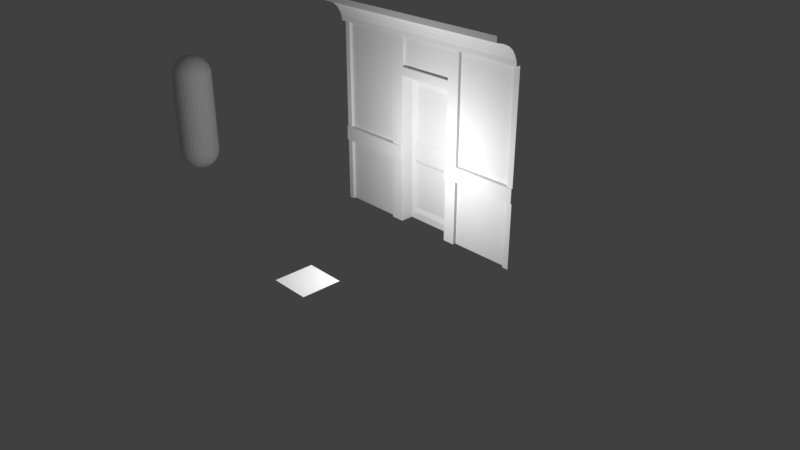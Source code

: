 # Source: door.blend  (saved by Blender 2.79.0; exported with 4.5.12 LTS)
import bpy
from mathutils import Matrix  # noqa: F401  (used for matrix-valued properties, if any)

bpy.ops.wm.read_factory_settings(use_empty=True)
scene = bpy.context.scene
scene.name = 'Scene'

# ---- collections
col_collection_1 = bpy.data.collections.new('Collection 1'); scene.collection.children.link(col_collection_1)

# ---- world
world_world = bpy.data.worlds.new('World'); scene.world = world_world
world_world.color = (0.05088, 0.05088, 0.05088)
world_world.use_sun_shadow = False
world_world.sun_shadow_jitter_overblur = 0.0
world_world.cycles.sampling_method = 'MANUAL'

# ---- cameras
cam_camera = bpy.data.cameras.new('Camera')
cam_camera.clip_end = 100.0
cam_camera.lens = 35.0
cam_camera.sensor_width = 32.0
cam_camera.sensor_height = 18.0
cam_camera.ortho_scale = 7.314
cam_camera.dof.focus_distance = 0.0
cam_camera.dof.aperture_fstop = 128.0

# ---- lights
light_lamp_001 = bpy.data.lights.new('Lamp.001', 'POINT')
light_lamp_001.transmission_factor = 0.0
light_lamp_001.cutoff_distance = 30.0
light_lamp_001.energy = 100.0
light_lamp_001.shadow_buffer_clip_start = 1.001
light_lamp_001.shadow_soft_size = 0.1
light_lamp_001.shadow_maximum_resolution = 0.006
light_lamp_001.use_absolute_resolution = True

# ---- meshes
me_plane = bpy.data.meshes.new('Plane')
me_plane.from_pydata([(-1.0, -1.0, 0.0), (1.0, -1.0, 0.0), (-1.0, 1.0, 0.0), (1.0, 1.0, 0.0)], [], [(0, 1, 3, 2)])
me_plane.use_remesh_preserve_volume = False
me_plane.use_remesh_preserve_attributes = False
me_plane.use_mirror_vertex_groups = False
me_plane.update()
me_plane_006 = bpy.data.meshes.new('Plane.006')
me_plane_006.from_pydata([(0.1, -0.002862, 2.6), (0.5, -0.002862, 2.6), (0.5, -0.002862, 2.183), (0.1, -0.002862, 2.183)], [], [(3, 2, 1, 0)])
_uv = me_plane_006.uv_layers.new(name='UVMap')
_uv.uv.foreach_set('vector', [9.794e-05, 0.7008, 0.5223, 0.7008, 0.5223, 0.9999, 9.794e-05, 0.9999])
me_plane_006.use_remesh_preserve_volume = False
me_plane_006.use_remesh_preserve_attributes = False
me_plane_006.use_mirror_vertex_groups = False
me_plane_006.update()
me_plane_004 = bpy.data.meshes.new('Plane.004')
me_plane_004.from_pydata([(0.0, -0.05, 0.0), (0.0, -0.05, 0.9296), (-0.005925, 0.05, 2.065), (0.0, 0.05, 0.9296), (0.0, 0.05, 0.0), (0.0, 0.05, 1.068), (0.4, -0.05, 0.0), (0.4, -0.05, 0.9296), (0.4, 0.05, 0.9296), (0.4, 0.05, 0.0), (0.4, 0.05, 1.068), (0.4, 0.05, 2.065), (0.4, -0.05, 2.065), (0.4, -0.05, 1.068), (0.0, -0.05, 1.068), (-0.005925, -0.05, 2.065), (0.03859, 0.05, 1.115), (0.03383, 0.05, 1.97), (0.4, 0.05, 1.97), (0.4, 0.05, 1.115), (0.03755, -0.05, 1.961), (0.4, -0.05, 1.961), (0.04221, -0.05, 1.121), (0.4, -0.05, 1.121), (0.06601, 0.02713, 1.156), (0.06197, 0.02713, 1.91), (0.4, 0.02713, 1.91), (0.4, 0.02713, 1.156), (0.06512, -0.02713, 1.903), (0.4, -0.02713, 1.903), (0.06906, -0.02713, 1.162), (0.4, -0.02713, 1.162), (0.04285, -0.05, 0.09642), (0.04285, -0.05, 0.8739), (0.04261, 0.05, 0.09587), (0.04261, 0.05, 0.8742), (0.4, -0.05, 0.09642), (0.4, -0.05, 0.8739), (0.4, 0.05, 0.09587), (0.4, 0.05, 0.8742), (0.07961, -0.0274, 0.1692), (0.07961, -0.0274, 0.8234), (0.07942, 0.0274, 0.1688), (0.07942, 0.0274, 0.8237), (0.4, -0.0274, 0.1692), (0.4, -0.0274, 0.8234), (0.4, 0.0274, 0.1688), (0.4, 0.0274, 0.8237)], [], [(1, 3, 4, 0), (15, 2, 5, 14), (15, 12, 11, 2), (5, 3, 1, 14), (1, 7, 13, 14), (9, 4, 34, 38), (4, 3, 35, 34), (3, 5, 10, 8), (14, 13, 23, 22), (16, 17, 25, 24), (12, 15, 20, 21), (5, 2, 17, 16), (10, 5, 16, 19), (2, 11, 18, 17), (15, 14, 22, 20), (19, 16, 24, 27), (24, 25, 26, 27), (29, 28, 30, 31), (22, 23, 31, 30), (21, 20, 28, 29), (17, 18, 26, 25), (20, 22, 30, 28), (32, 36, 44, 40), (35, 39, 47, 43), (0, 6, 36, 32), (3, 8, 39, 35), (1, 0, 32, 33), (7, 1, 33, 37), (40, 44, 45, 41), (42, 43, 47, 46), (33, 32, 40, 41), (38, 34, 42, 46), (37, 33, 41, 45), (34, 35, 43, 42)])
_uv = me_plane_004.uv_layers.new(name='UVMap')
_uv.uv.foreach_set('vector', [0.0, 0.0, 0.0, 0.0, 0.0, 0.0, 0.0, 0.0, 0.0, 0.0, 0.0, 0.0, 0.0, 0.0, 0.0, 0.0, 0.0, 0.0, 0.0, 0.0, 0.0, 0.0, 0.0, 0.0, 0.0, 0.0, 0.0, 0.0, 0.0, 0.0, 0.0, 0.0, 0.0, 0.0, 0.0, 0.0, 0.0, 0.0, 0.0, 0.0, 0.0, 0.0, 0.0, 0.0, 0.0, 0.0, 0.0, 0.0, 0.0, 0.0, 0.0, 0.0, 0.0, 0.0, 0.0, 0.0, 0.0, 0.0, 0.0, 0.0, 0.0, 0.0, 0.0, 0.0, 0.0, 0.0, 0.0, 0.0, 0.0, 0.0, 0.0, 0.0, 0.0, 0.0, 0.0, 0.0, 0.0, 0.0, 0.0, 0.0, 0.0, 0.0, 0.0, 0.0, 0.0, 0.0, 0.0, 0.0, 0.0, 0.0, 0.0, 0.0, 0.0, 0.0, 0.0, 0.0, 0.0, 0.0, 0.0, 0.0, 0.0, 0.0, 0.0, 0.0, 0.0, 0.0, 0.0, 0.0, 0.0, 0.0, 0.0, 0.0, 0.0, 0.0, 0.0, 0.0, 0.0, 0.0, 0.0, 0.0, 0.0, 0.0, 0.0, 0.0, 0.0, 0.0, 0.0, 0.0, 0.0, 0.0, 0.0, 0.0, 0.0, 0.0, 0.0, 0.0, 0.0, 0.0, 0.0, 0.0, 0.0, 0.0, 0.0, 0.0, 0.0, 0.0, 0.0, 0.0, 0.0, 0.0, 0.0, 0.0, 0.0, 0.0, 0.0, 0.0, 0.0, 0.0, 0.0, 0.0, 0.0, 0.0, 0.0, 0.0, 0.0, 0.0, 0.0, 0.0, 0.0, 0.0, 0.0, 0.0, 0.0, 0.0, 0.0, 0.0, 0.0, 0.0, 0.0, 0.0, 0.0, 0.0, 0.0, 0.0, 0.0, 0.0, 0.0, 0.0, 0.0, 0.0, 0.0, 0.0, 0.0, 0.0, 0.0, 0.0, 0.0, 0.0, 0.0, 0.0, 0.0, 0.0, 0.0, 0.0, 0.0, 0.0, 0.0, 0.0, 0.0, 0.0, 0.0, 0.0, 0.0, 0.0, 0.0, 0.0, 0.0, 0.0, 0.0, 0.0, 0.0, 0.0, 0.0, 0.0, 0.0, 0.0, 0.0, 0.0, 0.0, 0.0, 0.0, 0.0, 0.0, 0.0, 0.0, 0.0, 0.0, 0.0, 0.0, 0.0, 0.0, 0.0, 0.0, 0.0, 0.0, 0.0, 0.0, 0.0, 0.0, 0.0, 0.0, 0.0, 0.0, 0.0, 0.0, 0.0, 0.0, 0.0, 0.0, 0.0, 0.0, 0.0, 0.0, 0.0, 0.0, 0.0, 0.0, 0.0, 0.0, 0.0, 0.0, 0.0])
me_plane_004.use_remesh_preserve_volume = False
me_plane_004.use_remesh_preserve_attributes = False
me_plane_004.use_mirror_vertex_groups = False
me_plane_004.update()
me_plane_003 = bpy.data.meshes.new('Plane.003')
me_plane_003.from_pydata([(0.09286, -0.1412, 2.746), (0.09286, -0.1857, 2.809), (0.0, -0.4546, 3.007), (0.0, -0.1065, 2.672), (0.0, -0.3505, 2.903), (0.0, -0.4546, 2.93), (0.0, -0.2492, 2.859), (0.839, -0.0968, 2.6), (0.8927, -0.1412, 2.746), (0.8927, -0.2492, 2.859), (0.8927, -0.4546, 2.93), (0.8927, -0.1857, 2.809), (0.8927, -0.3505, 2.903), (0.8927, -0.1065, 2.672), (0.8927, -0.4546, 3.007), (0.0, -0.0968, 2.6), (0.1465, -0.0968, 2.6), (0.09286, -0.2492, 2.859), (0.09286, -0.4546, 2.93), (0.0, -0.1857, 2.809), (0.09286, -0.3505, 2.903), (0.09286, -0.1065, 2.672), (0.09286, -0.4546, 3.007), (0.0, -0.1412, 2.746), (1.0, -0.0968, 2.6), (1.0, -0.1412, 2.746), (1.0, -0.2492, 2.859), (1.0, -0.4546, 2.93), (1.0, -0.1857, 2.809), (1.0, -0.3505, 2.903), (1.0, -0.1065, 2.672), (1.0, -0.4546, 3.007), (0.5, -0.1412, 2.746), (0.5, -0.1857, 2.809), (0.5, -0.0968, 2.6), (0.5, -0.2492, 2.859), (0.5, -0.4546, 2.93), (0.5, -0.3505, 2.903), (0.5, -0.1065, 2.672), (0.5, -0.4546, 3.007)], [], [(36, 10, 14, 39), (34, 7, 13, 38), (35, 9, 12, 37), (32, 8, 11, 33), (37, 12, 10, 36), (33, 11, 9, 35), (38, 13, 8, 32), (0, 1, 19, 23), (21, 0, 23, 3), (17, 20, 4, 6), (1, 17, 6, 19), (16, 21, 3, 15), (18, 22, 2, 5), (20, 18, 5, 4), (9, 11, 28, 26), (8, 13, 30, 25), (14, 10, 27, 31), (13, 7, 24, 30), (12, 9, 26, 29), (11, 8, 25, 28), (10, 12, 29, 27), (21, 38, 32, 0), (1, 33, 35, 17), (20, 37, 36, 18), (0, 32, 33, 1), (17, 35, 37, 20), (16, 34, 38, 21), (18, 36, 39, 22)])
_uv = me_plane_003.uv_layers.new(name='UVMap')
_uv.uv.foreach_set('vector', [0.5128, 0.7682, 0.2193, 0.7682, 0.2193, 0.8249, 0.5128, 0.8249, 0.5128, 0.3735, 0.2572, 0.3735, 0.2193, 0.4272, 0.5128, 0.4272, 0.5128, 0.606, 0.2193, 0.606, 0.2193, 0.6881, 0.5128, 0.6881, 0.5128, 0.4885, 0.2193, 0.4885, 0.2193, 0.5458, 0.5128, 0.5458, 0.5128, 0.6881, 0.2193, 0.6881, 0.2193, 0.7682, 0.5128, 0.7682, 0.5128, 0.5458, 0.2193, 0.5458, 0.2193, 0.606, 0.5128, 0.606, 0.5128, 0.4272, 0.2193, 0.4272, 0.2193, 0.4885, 0.5128, 0.4885, 0.2188, 0.4885, 0.2188, 0.5458, 0.1518, 0.5458, 0.1518, 0.4885, 0.2188, 0.4272, 0.2188, 0.4885, 0.1518, 0.4885, 0.1518, 0.4272, 0.2188, 0.606, 0.2188, 0.6881, 0.1518, 0.6881, 0.1518, 0.606, 0.2188, 0.5458, 0.2188, 0.606, 0.1518, 0.606, 0.1518, 0.5458, 0.2575, 0.3735, 0.2188, 0.4272, 0.1518, 0.4272, 0.1518, 0.3735, 0.2188, 0.7682, 0.2188, 0.8249, 0.1518, 0.8249, 0.1518, 0.7682, 0.2188, 0.6881, 0.2188, 0.7682, 0.1518, 0.7682, 0.1518, 0.6881, 0.2193, 0.606, 0.2193, 0.5458, 0.1516, 0.5458, 0.1516, 0.606, 0.2193, 0.4885, 0.2193, 0.4272, 0.1516, 0.4272, 0.1516, 0.4885, 0.2193, 0.8249, 0.2193, 0.7682, 0.1516, 0.7682, 0.1516, 0.8249, 0.2193, 0.4272, 0.2572, 0.3735, 0.1516, 0.3735, 0.1516, 0.4272, 0.2193, 0.6881, 0.2193, 0.606, 0.1516, 0.606, 0.1516, 0.6881, 0.2193, 0.5458, 0.2193, 0.4885, 0.1516, 0.4885, 0.1516, 0.5458, 0.2193, 0.7682, 0.2193, 0.6881, 0.1516, 0.6881, 0.1516, 0.7682, 0.2188, 0.4272, 0.5128, 0.4272, 0.5128, 0.4885, 0.2188, 0.4885, 0.2188, 0.5458, 0.5128, 0.5458, 0.5128, 0.606, 0.2188, 0.606, 0.2188, 0.6881, 0.5128, 0.6881, 0.5128, 0.7682, 0.2188, 0.7682, 0.2188, 0.4885, 0.5128, 0.4885, 0.5128, 0.5458, 0.2188, 0.5458, 0.2188, 0.606, 0.5128, 0.606, 0.5128, 0.6881, 0.2188, 0.6881, 0.2575, 0.3735, 0.5128, 0.3735, 0.5128, 0.4272, 0.2188, 0.4272, 0.2188, 0.7682, 0.5128, 0.7682, 0.5128, 0.8249, 0.2188, 0.8249])
me_plane_003.use_remesh_preserve_volume = False
me_plane_003.use_remesh_preserve_attributes = False
me_plane_003.use_mirror_vertex_groups = False
me_plane_003.update()
me_plane_015 = bpy.data.meshes.new('Plane.015')
me_plane_015.from_pydata([(-5.96e-08, -0.03867, 0.006589), (-5.96e-08, -0.0568, 0.9066), (-5.96e-08, -0.03616, 2.6), (0.5, -0.0968, 2.6), (-5.96e-08, -0.0568, 1.107), (-5.96e-08, -0.03691, 2.126), (0.09408, -0.03616, 2.071), (0.5, -0.03616, 2.6), (0.5, -0.03616, 2.183), (0.5, -0.03616, 2.071), (0.5, 0.2, 2.071), (0.1, -0.03616, 2.183), (0.1, -0.03616, 2.6), (-5.96e-08, -0.0968, 2.6), (0.1, -0.03867, 0.006589), (0.1, -0.03616, 1.107), (-5.96e-08, -0.03899, 1.107), (-5.96e-08, -0.03867, 0.9059), (0.1, -0.03867, 0.9059), (0.1, 0.2, 0.006589), (0.1, 0.2, 0.9066), (0.1, 0.2, 1.107), (0.1, -0.002862, 2.183), (0.5, -0.002862, 2.183), (0.5, -0.002862, 2.6), (0.1, -0.002862, 2.6), (0.1, -0.0568, 0.9066), (0.1, -0.0568, 1.107), (0.09408, 0.2, 2.071)], [], [(6, 9, 8, 11), (2, 12, 13), (14, 18, 17, 0), (15, 6, 5, 16), (6, 11, 5), (2, 5, 11, 12), (7, 12, 25, 24), (11, 8, 23, 22), (13, 12, 7, 3), (1, 26, 27, 4), (15, 16, 4, 27), (17, 18, 26, 1), (9, 6, 28, 10), (21, 28, 6, 15), (19, 20, 18, 14), (12, 11, 22, 25), (26, 18, 15, 27), (21, 15, 18, 20)])
_uv = me_plane_015.uv_layers.new(name='UVMap')
_uv.uv.foreach_set('vector', [0.791, 0.6461, 0.7909, 0.9195, 0.8338, 0.9195, 0.8338, 0.6501, 0.3575, 0.9326, 0.3169, 0.9326, 0.3575, 0.9733, 0.9795, 0.9056, 0.6434, 0.901, 0.6411, 0.8374, 0.9796, 0.8379, 0.4324, 0.6434, 0.791, 0.6461, 0.8199, 0.5405, 0.4333, 0.5371, 0.791, 0.6461, 0.8338, 0.6501, 0.8199, 0.5405, 0.9958, 0.5361, 0.8199, 0.5405, 0.8338, 0.6501, 0.9932, 0.6502, 0.1356, 0.9326, 0.3169, 0.9326, 0.3169, 0.9144, 0.1356, 0.9144, 0.8338, 0.6501, 0.8338, 0.9195, 0.8466, 0.9195, 0.8466, 0.6501, 0.3575, 0.9733, 0.3169, 0.9326, 0.1356, 0.9326, 0.1356, 0.9659, 0.6697, 0.04037, 0.713, 0.04033, 0.713, 0.1742, 0.6694, 0.1741, 0.7129, 0.1879, 0.669, 0.1869, 0.6694, 0.1741, 0.713, 0.1742, 0.6698, 0.02756, 0.7133, 0.02885, 0.713, 0.04033, 0.6697, 0.04037, 0.7909, 0.9195, 0.791, 0.6461, 0.6141, 0.6134, 0.6141, 0.8868, 0.4309, 0.8025, 0.7915, 0.8052, 0.791, 0.6461, 0.4324, 0.6434, 0.9799, 1.118, 0.6435, 1.114, 0.6434, 0.901, 0.9795, 0.9056, 0.9932, 0.6502, 0.8338, 0.6501, 0.8338, 0.6725, 0.9932, 0.6726, 0.4615, 0.6647, 0.4761, 0.6642, 0.4781, 0.826, 0.4615, 0.826, 0.57, 0.8294, 0.4781, 0.826, 0.4761, 0.6642, 0.5691, 0.6748])
me_plane_015.use_remesh_preserve_volume = False
me_plane_015.use_remesh_preserve_attributes = False
me_plane_015.use_mirror_vertex_groups = False
me_plane_015.update()
me_plane_013 = bpy.data.meshes.new('Plane.013')
me_plane_013.from_pydata([(0.1064, -0.06, 1.1), (0.07383, 0.001128, 1.1), (0.07273, 0.001128, 2.594), (0.0, -0.0422, 1.1), (0.0, -0.04188, 0.0), (0.07289, 0.0, 0.0), (0.07414, -0.04187, 0.8993), (0.07273, -0.03936, 2.594), (0.9157, 0.0, 0.0), (0.922, 0.0, 0.9), (0.8747, -0.06, 0.9), (0.8747, -0.06, 1.1), (0.9204, 0.0006747, 1.1), (0.915, 0.0006747, 2.594), (0.839, -0.1, 2.594), (0.9204, -0.0422, 1.1), (0.915, -0.03936, 2.594), (0.9157, -0.04149, 0.0), (0.922, -0.04149, 0.9), (0.07414, 0.0, 0.9), (0.1013, -0.06, 0.9), (0.0, -0.1, 2.594), (0.0, -0.06, 0.9), (0.0, -0.03936, 2.594), (0.1465, -0.1, 2.594), (0.0, -0.04187, 0.8993), (0.07289, -0.04187, 0.0), (0.07383, -0.03936, 1.1), (0.0, -0.06, 1.1), (1.0, -0.06, 0.9), (1.0, -0.06, 1.1), (1.0, -0.1, 2.594), (1.0, -0.0422, 1.1), (1.0, -0.03936, 2.594), (1.0, -0.04149, 0.0), (1.0, -0.04149, 0.9), (0.5, -0.06, 1.1), (0.5, 0.0009013, 1.1), (0.5, 0.0009013, 2.594), (0.5, 0.0, 0.9), (0.5, -0.06, 0.9), (0.5, -0.1, 2.594)], [], [(5, 19, 6, 26), (11, 15, 12), (18, 10, 9), (40, 10, 11, 36), (13, 12, 15, 16), (9, 8, 17, 18), (39, 9, 10, 40), (36, 11, 12, 37), (16, 14, 13), (38, 13, 14, 41), (19, 20, 6), (1, 2, 7, 27), (27, 0, 1), (7, 2, 24), (20, 0, 28, 22), (7, 24, 21, 23), (27, 7, 23, 3), (26, 6, 25, 4), (0, 27, 3, 28), (6, 20, 22, 25), (15, 11, 30, 32), (18, 17, 34, 35), (11, 10, 29, 30), (10, 18, 35, 29), (16, 15, 32, 33), (14, 16, 33, 31), (2, 38, 41, 24), (0, 36, 37, 1), (19, 39, 40, 20), (20, 40, 36, 0)])
_uv = me_plane_013.uv_layers.new(name='UVMap')
_uv.uv.foreach_set('vector', [0.6411, 0.7009, 0.9799, 0.6999, 0.9796, 0.7497, 0.6411, 0.7507, 0.5855, 0.1743, 0.6168, 0.188, 0.6169, 0.2152, 0.6172, 0.02804, 0.5856, 0.04042, 0.6172, 0.0002734, 0.3348, 0.04038, 0.5856, 0.04042, 0.5855, 0.1743, 0.3348, 0.1742, 0.9958, 0.6849, 0.4333, 0.6828, 0.4334, 0.6318, 0.9958, 0.6373, 0.9796, 0.98, 0.6411, 0.987, 0.6411, 0.9376, 0.9795, 0.9306, 0.3348, 0.0002221, 0.6172, 0.0002734, 0.5856, 0.04042, 0.3348, 0.04038, 0.3348, 0.1742, 0.5855, 0.1743, 0.6169, 0.2152, 0.3348, 0.215, 0.3006, 0.9326, 0.2497, 0.9732, 0.3006, 0.9058, 0.02287, 0.9056, 0.3006, 0.9058, 0.2497, 0.9732, 0.02285, 0.9731, 0.617, 0.00016, 0.5855, 0.04032, 0.617, 0.02819, 0.4333, 0.3998, 0.9958, 0.4006, 0.9958, 0.4488, 0.4333, 0.4479, 0.6168, 0.188, 0.5856, 0.1742, 0.6167, 0.2151, 0.3007, 0.9329, 0.3007, 0.9061, 0.2497, 0.9732, 0.5855, 0.04032, 0.5856, 0.1742, 0.6695, 0.1742, 0.6695, 0.04033, 0.3007, 0.9329, 0.2497, 0.9732, 0.3575, 0.9733, 0.3575, 0.9327, 0.4333, 0.4479, 0.9958, 0.4488, 0.9958, 0.5362, 0.4333, 0.5359, 0.6411, 0.7507, 0.9796, 0.7497, 0.9796, 0.8379, 0.6411, 0.8374, 0.5856, 0.1742, 0.6168, 0.188, 0.6695, 0.1861, 0.6695, 0.1742, 0.617, 0.02819, 0.5855, 0.04032, 0.6695, 0.04033, 0.6695, 0.02819, 0.6168, 0.188, 0.5855, 0.1743, 0.6694, 0.1743, 0.6694, 0.1862, 0.9795, 0.9306, 0.6411, 0.9376, 0.6411, 0.8373, 0.9796, 0.8378, 0.5855, 0.1743, 0.5856, 0.04042, 0.6694, 0.04044, 0.6694, 0.1743, 0.5856, 0.04042, 0.6172, 0.02804, 0.6694, 0.02805, 0.6694, 0.04044, 0.9958, 0.6373, 0.4334, 0.6318, 0.4333, 0.5371, 0.9958, 0.5361, 0.2497, 0.9732, 0.3006, 0.9326, 0.3575, 0.9326, 0.3575, 0.9733, 0.3007, 0.9061, 0.02287, 0.9056, 0.02285, 0.9731, 0.2497, 0.9732, 0.5856, 0.1742, 0.3348, 0.1742, 0.3348, 0.215, 0.6167, 0.2151, 0.617, 0.00016, 0.3348, 0.0002221, 0.3348, 0.04038, 0.5855, 0.04032, 0.5855, 0.04032, 0.3348, 0.04038, 0.3348, 0.1742, 0.5856, 0.1742])
me_plane_013.use_remesh_preserve_volume = False
me_plane_013.use_remesh_preserve_attributes = False
me_plane_013.use_mirror_vertex_groups = False
me_plane_013.update()
me_plane_012 = bpy.data.meshes.new('Plane.012')
me_plane_012.from_pydata([(0.07383, 0.001128, 1.1), (0.07273, 0.001128, 2.594), (0.9204, 0.0006747, 1.1), (0.915, 0.0006747, 2.594), (0.5, 0.0009013, 1.1), (0.5, 0.0009013, 2.594)], [], [(4, 2, 3, 5), (0, 4, 5, 1)])
_uv = me_plane_012.uv_layers.new(name='UVMap')
_uv.uv.foreach_set('vector', [0.5219, -0.001245, 6.671e-05, 0.0005083, 0.0001177, 0.9998, 0.5214, 0.9996, 9.94e-05, 0.0005135, 0.5219, -0.001245, 0.5214, 0.9996, 0.0001004, 0.9999])
me_plane_012.use_remesh_preserve_volume = False
me_plane_012.use_remesh_preserve_attributes = False
me_plane_012.use_mirror_vertex_groups = False
me_plane_012.update()
me_plane_011 = bpy.data.meshes.new('Plane.011')
me_plane_011.from_pydata([(0.07289, 0.0, 0.0), (0.9157, 0.0, 0.0), (0.922, 0.0, 0.9), (0.07414, 0.0, 0.9), (0.5, 0.0, 0.0), (0.5, 0.0, 0.9)], [], [(4, 1, 2, 5), (0, 4, 5, 3)])
_uv = me_plane_011.uv_layers.new(name='UVMap')
_uv.uv.foreach_set('vector', [0.474, 0.1314, 0.9642, 0.1335, 0.9642, 0.7889, 0.4666, 0.7867, 0.9637, 0.1336, 0.474, 0.1314, 0.4666, 0.7867, 0.9642, 0.7888])
me_plane_011.use_remesh_preserve_volume = False
me_plane_011.use_remesh_preserve_attributes = False
me_plane_011.use_mirror_vertex_groups = False
me_plane_011.update()
me_plane_008 = bpy.data.meshes.new('Plane.008')
me_plane_008.from_pydata([(0.09286, -0.1444, 2.74), (0.09286, -0.1889, 2.803), (0.0, -0.4578, 3.0), (0.0, -0.1097, 2.665), (0.0, -0.3537, 2.896), (0.0, -0.4578, 2.924), (0.0, -0.2524, 2.853), (0.839, -0.1, 2.594), (0.8927, -0.1444, 2.74), (0.8927, -0.2524, 2.853), (0.8927, -0.4578, 2.924), (0.8927, -0.1889, 2.803), (0.8927, -0.3537, 2.896), (0.8927, -0.1097, 2.665), (0.8927, -0.4578, 3.0), (0.0, -0.1, 2.594), (0.1465, -0.1, 2.594), (0.09286, -0.2524, 2.853), (0.09286, -0.4578, 2.924), (0.0, -0.1889, 2.803), (0.09286, -0.3537, 2.896), (0.09286, -0.1097, 2.665), (0.09286, -0.4578, 3.0), (0.0, -0.1444, 2.74), (1.0, -0.1, 2.594), (1.0, -0.1444, 2.74), (1.0, -0.2524, 2.853), (1.0, -0.4578, 2.924), (1.0, -0.1889, 2.803), (1.0, -0.3537, 2.896), (1.0, -0.1097, 2.665), (1.0, -0.4578, 3.0), (0.5, -0.1444, 2.74), (0.5, -0.1889, 2.803), (0.5, -0.1, 2.594), (0.5, -0.2524, 2.853), (0.5, -0.4578, 2.924), (0.5, -0.3537, 2.896), (0.5, -0.1097, 2.665), (0.5, -0.4578, 3.0)], [], [(36, 10, 14, 39), (34, 7, 13, 38), (35, 9, 12, 37), (32, 8, 11, 33), (37, 12, 10, 36), (33, 11, 9, 35), (38, 13, 8, 32), (0, 1, 19, 23), (21, 0, 23, 3), (17, 20, 4, 6), (1, 17, 6, 19), (16, 21, 3, 15), (18, 22, 2, 5), (20, 18, 5, 4), (9, 11, 28, 26), (8, 13, 30, 25), (14, 10, 27, 31), (13, 7, 24, 30), (12, 9, 26, 29), (11, 8, 25, 28), (10, 12, 29, 27), (21, 38, 32, 0), (1, 33, 35, 17), (20, 37, 36, 18), (0, 32, 33, 1), (17, 35, 37, 20), (16, 34, 38, 21), (18, 36, 39, 22)])
_uv = me_plane_008.uv_layers.new(name='UVMap')
_uv.uv.foreach_set('vector', [0.5128, 0.7682, 0.2193, 0.7682, 0.2193, 0.8249, 0.5128, 0.8249, 0.5128, 0.3735, 0.2572, 0.3735, 0.2193, 0.4272, 0.5128, 0.4272, 0.5128, 0.606, 0.2193, 0.606, 0.2193, 0.6881, 0.5128, 0.6881, 0.5128, 0.4885, 0.2193, 0.4885, 0.2193, 0.5458, 0.5128, 0.5458, 0.5128, 0.6881, 0.2193, 0.6881, 0.2193, 0.7682, 0.5128, 0.7682, 0.5128, 0.5458, 0.2193, 0.5458, 0.2193, 0.606, 0.5128, 0.606, 0.5128, 0.4272, 0.2193, 0.4272, 0.2193, 0.4885, 0.5128, 0.4885, 0.2188, 0.4885, 0.2188, 0.5458, 0.1518, 0.5458, 0.1518, 0.4885, 0.2188, 0.4272, 0.2188, 0.4885, 0.1518, 0.4885, 0.1518, 0.4272, 0.2188, 0.606, 0.2188, 0.6881, 0.1518, 0.6881, 0.1518, 0.606, 0.2188, 0.5458, 0.2188, 0.606, 0.1518, 0.606, 0.1518, 0.5458, 0.2575, 0.3735, 0.2188, 0.4272, 0.1518, 0.4272, 0.1518, 0.3735, 0.2188, 0.7682, 0.2188, 0.8249, 0.1518, 0.8249, 0.1518, 0.7682, 0.2188, 0.6881, 0.2188, 0.7682, 0.1518, 0.7682, 0.1518, 0.6881, 0.2193, 0.606, 0.2193, 0.5458, 0.1516, 0.5458, 0.1516, 0.606, 0.2193, 0.4885, 0.2193, 0.4272, 0.1516, 0.4272, 0.1516, 0.4885, 0.2193, 0.8249, 0.2193, 0.7682, 0.1516, 0.7682, 0.1516, 0.8249, 0.2193, 0.4272, 0.2572, 0.3735, 0.1516, 0.3735, 0.1516, 0.4272, 0.2193, 0.6881, 0.2193, 0.606, 0.1516, 0.606, 0.1516, 0.6881, 0.2193, 0.5458, 0.2193, 0.4885, 0.1516, 0.4885, 0.1516, 0.5458, 0.2193, 0.7682, 0.2193, 0.6881, 0.1516, 0.6881, 0.1516, 0.7682, 0.2188, 0.4272, 0.5128, 0.4272, 0.5128, 0.4885, 0.2188, 0.4885, 0.2188, 0.5458, 0.5128, 0.5458, 0.5128, 0.606, 0.2188, 0.606, 0.2188, 0.6881, 0.5128, 0.6881, 0.5128, 0.7682, 0.2188, 0.7682, 0.2188, 0.4885, 0.5128, 0.4885, 0.5128, 0.5458, 0.2188, 0.5458, 0.2188, 0.606, 0.5128, 0.606, 0.5128, 0.6881, 0.2188, 0.6881, 0.2575, 0.3735, 0.5128, 0.3735, 0.5128, 0.4272, 0.2188, 0.4272, 0.2188, 0.7682, 0.5128, 0.7682, 0.5128, 0.8249, 0.2188, 0.8249])
me_plane_008.use_remesh_preserve_volume = False
me_plane_008.use_remesh_preserve_attributes = False
me_plane_008.use_mirror_vertex_groups = False
me_plane_008.update()
me_plane_002 = bpy.data.meshes.new('Plane.002')
me_plane_002.from_pydata([(0.09286, -0.1444, 2.74), (0.09286, -0.1889, 2.803), (0.0, -0.4578, 3.0), (0.0, -0.1097, 2.665), (0.0, -0.3537, 2.896), (0.0, -0.4578, 2.924), (0.0, -0.2524, 2.853), (0.839, -0.1, 2.594), (0.8927, -0.1444, 2.74), (0.8927, -0.2524, 2.853), (0.8927, -0.4578, 2.924), (0.8927, -0.1889, 2.803), (0.8927, -0.3537, 2.896), (0.8927, -0.1097, 2.665), (0.8927, -0.4578, 3.0), (0.0, -0.1, 2.594), (0.1465, -0.1, 2.594), (0.09286, -0.2524, 2.853), (0.09286, -0.4578, 2.924), (0.0, -0.1889, 2.803), (0.09286, -0.3537, 2.896), (0.09286, -0.1097, 2.665), (0.09286, -0.4578, 3.0), (0.0, -0.1444, 2.74), (1.0, -0.1, 2.594), (1.0, -0.1444, 2.74), (1.0, -0.2524, 2.853), (1.0, -0.4578, 2.924), (1.0, -0.1889, 2.803), (1.0, -0.3537, 2.896), (1.0, -0.1097, 2.665), (1.0, -0.4578, 3.0), (0.5, -0.1444, 2.74), (0.5, -0.1889, 2.803), (0.5, -0.1, 2.594), (0.5, -0.2524, 2.853), (0.5, -0.4578, 2.924), (0.5, -0.3537, 2.896), (0.5, -0.1097, 2.665), (0.5, -0.4578, 3.0)], [], [(36, 10, 14, 39), (34, 7, 13, 38), (35, 9, 12, 37), (32, 8, 11, 33), (37, 12, 10, 36), (33, 11, 9, 35), (38, 13, 8, 32), (0, 1, 19, 23), (21, 0, 23, 3), (17, 20, 4, 6), (1, 17, 6, 19), (16, 21, 3, 15), (18, 22, 2, 5), (20, 18, 5, 4), (9, 11, 28, 26), (8, 13, 30, 25), (14, 10, 27, 31), (13, 7, 24, 30), (12, 9, 26, 29), (11, 8, 25, 28), (10, 12, 29, 27), (21, 38, 32, 0), (1, 33, 35, 17), (20, 37, 36, 18), (0, 32, 33, 1), (17, 35, 37, 20), (16, 34, 38, 21), (18, 36, 39, 22)])
_uv = me_plane_002.uv_layers.new(name='UVMap')
_uv.uv.foreach_set('vector', [0.5128, 0.7682, 0.2193, 0.7682, 0.2193, 0.8249, 0.5128, 0.8249, 0.5128, 0.3735, 0.2572, 0.3735, 0.2193, 0.4272, 0.5128, 0.4272, 0.5128, 0.606, 0.2193, 0.606, 0.2193, 0.6881, 0.5128, 0.6881, 0.5128, 0.4885, 0.2193, 0.4885, 0.2193, 0.5458, 0.5128, 0.5458, 0.5128, 0.6881, 0.2193, 0.6881, 0.2193, 0.7682, 0.5128, 0.7682, 0.5128, 0.5458, 0.2193, 0.5458, 0.2193, 0.606, 0.5128, 0.606, 0.5128, 0.4272, 0.2193, 0.4272, 0.2193, 0.4885, 0.5128, 0.4885, 0.2188, 0.4885, 0.2188, 0.5458, 0.1518, 0.5458, 0.1518, 0.4885, 0.2188, 0.4272, 0.2188, 0.4885, 0.1518, 0.4885, 0.1518, 0.4272, 0.2188, 0.606, 0.2188, 0.6881, 0.1518, 0.6881, 0.1518, 0.606, 0.2188, 0.5458, 0.2188, 0.606, 0.1518, 0.606, 0.1518, 0.5458, 0.2575, 0.3735, 0.2188, 0.4272, 0.1518, 0.4272, 0.1518, 0.3735, 0.2188, 0.7682, 0.2188, 0.8249, 0.1518, 0.8249, 0.1518, 0.7682, 0.2188, 0.6881, 0.2188, 0.7682, 0.1518, 0.7682, 0.1518, 0.6881, 0.2193, 0.606, 0.2193, 0.5458, 0.1516, 0.5458, 0.1516, 0.606, 0.2193, 0.4885, 0.2193, 0.4272, 0.1516, 0.4272, 0.1516, 0.4885, 0.2193, 0.8249, 0.2193, 0.7682, 0.1516, 0.7682, 0.1516, 0.8249, 0.2193, 0.4272, 0.2572, 0.3735, 0.1516, 0.3735, 0.1516, 0.4272, 0.2193, 0.6881, 0.2193, 0.606, 0.1516, 0.606, 0.1516, 0.6881, 0.2193, 0.5458, 0.2193, 0.4885, 0.1516, 0.4885, 0.1516, 0.5458, 0.2193, 0.7682, 0.2193, 0.6881, 0.1516, 0.6881, 0.1516, 0.7682, 0.2188, 0.4272, 0.5128, 0.4272, 0.5128, 0.4885, 0.2188, 0.4885, 0.2188, 0.5458, 0.5128, 0.5458, 0.5128, 0.606, 0.2188, 0.606, 0.2188, 0.6881, 0.5128, 0.6881, 0.5128, 0.7682, 0.2188, 0.7682, 0.2188, 0.4885, 0.5128, 0.4885, 0.5128, 0.5458, 0.2188, 0.5458, 0.2188, 0.606, 0.5128, 0.606, 0.5128, 0.6881, 0.2188, 0.6881, 0.2575, 0.3735, 0.5128, 0.3735, 0.5128, 0.4272, 0.2188, 0.4272, 0.2188, 0.7682, 0.5128, 0.7682, 0.5128, 0.8249, 0.2188, 0.8249])
me_plane_002.use_remesh_preserve_volume = False
me_plane_002.use_remesh_preserve_attributes = False
me_plane_002.use_mirror_vertex_groups = False
me_plane_002.update()
me_plane_001 = bpy.data.meshes.new('Plane.001')
me_plane_001.from_pydata([(0.07289, 0.0, 0.0), (0.9157, 0.0, 0.0), (0.922, 0.0, 0.9), (0.07414, 0.0, 0.9), (0.5, 0.0, 0.0), (0.5, 0.0, 0.9)], [], [(4, 1, 2, 5), (0, 4, 5, 3)])
_uv = me_plane_001.uv_layers.new(name='UVMap')
_uv.uv.foreach_set('vector', [0.474, 0.1314, 0.9642, 0.1335, 0.9642, 0.7889, 0.4666, 0.7867, 0.9637, 0.1336, 0.474, 0.1314, 0.4666, 0.7867, 0.9642, 0.7888])
me_plane_001.use_remesh_preserve_volume = False
me_plane_001.use_remesh_preserve_attributes = False
me_plane_001.use_mirror_vertex_groups = False
me_plane_001.update()
me_plane_000 = bpy.data.meshes.new('Plane.000')
me_plane_000.from_pydata([(0.07383, 0.001128, 1.1), (0.07273, 0.001128, 2.594), (0.9204, 0.0006747, 1.1), (0.915, 0.0006747, 2.594), (0.5, 0.0009013, 1.1), (0.5, 0.0009013, 2.594)], [], [(4, 2, 3, 5), (0, 4, 5, 1)])
_uv = me_plane_000.uv_layers.new(name='UVMap')
_uv.uv.foreach_set('vector', [0.5219, -0.001245, 6.671e-05, 0.0005083, 0.0001177, 0.9998, 0.5214, 0.9996, 9.94e-05, 0.0005135, 0.5219, -0.001245, 0.5214, 0.9996, 0.0001004, 0.9999])
me_plane_000.use_remesh_preserve_volume = False
me_plane_000.use_remesh_preserve_attributes = False
me_plane_000.use_mirror_vertex_groups = False
me_plane_000.update()
me_plane_005 = bpy.data.meshes.new('Plane.005')
me_plane_005.from_pydata([(0.1064, -0.06, 1.1), (0.07383, 0.001128, 1.1), (0.07273, 0.001128, 2.594), (0.0, -0.0422, 1.1), (0.0, -0.04188, 0.0), (0.07289, 0.0, 0.0), (0.07414, -0.04187, 0.8993), (0.07273, -0.03936, 2.594), (0.9157, 0.0, 0.0), (0.922, 0.0, 0.9), (0.8747, -0.06, 0.9), (0.8747, -0.06, 1.1), (0.9204, 0.0006747, 1.1), (0.915, 0.0006747, 2.594), (0.839, -0.1, 2.594), (0.9204, -0.0422, 1.1), (0.915, -0.03936, 2.594), (0.9157, -0.04149, 0.0), (0.922, -0.04149, 0.9), (0.07414, 0.0, 0.9), (0.1013, -0.06, 0.9), (0.0, -0.1, 2.594), (0.0, -0.06, 0.9), (0.0, -0.03936, 2.594), (0.1465, -0.1, 2.594), (0.0, -0.04187, 0.8993), (0.07289, -0.04187, 0.0), (0.07383, -0.03936, 1.1), (0.0, -0.06, 1.1), (1.0, -0.06, 0.9), (1.0, -0.06, 1.1), (1.0, -0.1, 2.594), (1.0, -0.0422, 1.1), (1.0, -0.03936, 2.594), (1.0, -0.04149, 0.0), (1.0, -0.04149, 0.9), (0.5, -0.06, 1.1), (0.5, 0.0009013, 1.1), (0.5, 0.0009013, 2.594), (0.5, 0.0, 0.9), (0.5, -0.06, 0.9), (0.5, -0.1, 2.594)], [], [(5, 19, 6, 26), (11, 15, 12), (18, 10, 9), (40, 10, 11, 36), (13, 12, 15, 16), (9, 8, 17, 18), (39, 9, 10, 40), (36, 11, 12, 37), (16, 14, 13), (38, 13, 14, 41), (19, 20, 6), (1, 2, 7, 27), (27, 0, 1), (7, 2, 24), (20, 0, 28, 22), (7, 24, 21, 23), (27, 7, 23, 3), (26, 6, 25, 4), (0, 27, 3, 28), (6, 20, 22, 25), (15, 11, 30, 32), (18, 17, 34, 35), (11, 10, 29, 30), (10, 18, 35, 29), (16, 15, 32, 33), (14, 16, 33, 31), (2, 38, 41, 24), (0, 36, 37, 1), (19, 39, 40, 20), (20, 40, 36, 0)])
_uv = me_plane_005.uv_layers.new(name='UVMap')
_uv.uv.foreach_set('vector', [0.6411, 0.7009, 0.9799, 0.6999, 0.9796, 0.7497, 0.6411, 0.7507, 0.5855, 0.1743, 0.6168, 0.188, 0.6169, 0.2152, 0.6172, 0.02804, 0.5856, 0.04042, 0.6172, 0.0002734, 0.3348, 0.04038, 0.5856, 0.04042, 0.5855, 0.1743, 0.3348, 0.1742, 0.9958, 0.6849, 0.4333, 0.6828, 0.4334, 0.6318, 0.9958, 0.6373, 0.9796, 0.98, 0.6411, 0.987, 0.6411, 0.9376, 0.9795, 0.9306, 0.3348, 0.0002221, 0.6172, 0.0002734, 0.5856, 0.04042, 0.3348, 0.04038, 0.3348, 0.1742, 0.5855, 0.1743, 0.6169, 0.2152, 0.3348, 0.215, 0.3006, 0.9326, 0.2497, 0.9732, 0.3006, 0.9058, 0.02287, 0.9056, 0.3006, 0.9058, 0.2497, 0.9732, 0.02285, 0.9731, 0.617, 0.00016, 0.5855, 0.04032, 0.617, 0.02819, 0.4333, 0.3998, 0.9958, 0.4006, 0.9958, 0.4488, 0.4333, 0.4479, 0.6168, 0.188, 0.5856, 0.1742, 0.6167, 0.2151, 0.3007, 0.9329, 0.3007, 0.9061, 0.2497, 0.9732, 0.5855, 0.04032, 0.5856, 0.1742, 0.6695, 0.1742, 0.6695, 0.04033, 0.3007, 0.9329, 0.2497, 0.9732, 0.3575, 0.9733, 0.3575, 0.9327, 0.4333, 0.4479, 0.9958, 0.4488, 0.9958, 0.5362, 0.4333, 0.5359, 0.6411, 0.7507, 0.9796, 0.7497, 0.9796, 0.8379, 0.6411, 0.8374, 0.5856, 0.1742, 0.6168, 0.188, 0.6695, 0.1861, 0.6695, 0.1742, 0.617, 0.02819, 0.5855, 0.04032, 0.6695, 0.04033, 0.6695, 0.02819, 0.6168, 0.188, 0.5855, 0.1743, 0.6694, 0.1743, 0.6694, 0.1862, 0.9795, 0.9306, 0.6411, 0.9376, 0.6411, 0.8373, 0.9796, 0.8378, 0.5855, 0.1743, 0.5856, 0.04042, 0.6694, 0.04044, 0.6694, 0.1743, 0.5856, 0.04042, 0.6172, 0.02804, 0.6694, 0.02805, 0.6694, 0.04044, 0.9958, 0.6373, 0.4334, 0.6318, 0.4333, 0.5371, 0.9958, 0.5361, 0.2497, 0.9732, 0.3006, 0.9326, 0.3575, 0.9326, 0.3575, 0.9733, 0.3007, 0.9061, 0.02287, 0.9056, 0.02285, 0.9731, 0.2497, 0.9732, 0.5856, 0.1742, 0.3348, 0.1742, 0.3348, 0.215, 0.6167, 0.2151, 0.617, 0.00016, 0.3348, 0.0002221, 0.3348, 0.04038, 0.5855, 0.04032, 0.5855, 0.04032, 0.3348, 0.04038, 0.3348, 0.1742, 0.5856, 0.1742])
me_plane_005.use_remesh_preserve_volume = False
me_plane_005.use_remesh_preserve_attributes = False
me_plane_005.use_mirror_vertex_groups = False
me_plane_005.update()
me_sphere = bpy.data.meshes.new('Sphere')
me_sphere.from_pydata([(-0.154, 0.2305, 1.615), (-0.1635, 0.2446, 1.559), (-0.1667, 0.2494, 0.3), (-0.2942, 7.929e-08, 0.2415), (-0.3, 7.929e-08, 0.3), (-0.2942, 7.929e-08, 1.559), (-0.2772, 7.766e-09, 1.615), (-0.2494, 7.929e-08, 1.667), (-0.2121, 4.353e-08, 1.712), (-0.1667, 4.353e-08, 1.749), (-0.1148, 4.353e-08, 1.777), (-0.05853, 7.766e-09, 1.794), (-0.0574, -0.01142, 1.794), (-0.1126, -0.0224, 1.777), (-0.1635, -0.03252, 1.749), (-0.2081, -0.04138, 1.712), (-0.1635, 0.2446, 0.2415), (-0.2081, 0.2081, 0.2415), (-0.2446, -0.04866, 1.667), (-0.2718, -0.05407, 1.615), (-0.2886, -0.0574, 1.559), (-0.2942, -0.05853, 0.3), (-0.2886, -0.0574, 0.2415), (-0.2718, -0.05407, 0.1852), (-0.2446, -0.04866, 0.1333), (-0.2081, -0.04138, 0.08787), (-0.1635, -0.03252, 0.05056), (-0.1126, -0.0224, 0.02284), (-0.0574, -0.01142, 0.005764), (-0.05407, -0.0224, 0.005764), (-0.1061, -0.04393, 0.02284), (-0.2121, 0.2121, 0.3), (-0.2081, 0.2081, 1.559), (-0.154, -0.06378, 0.05056), (-0.196, -0.08118, 0.08787), (-0.2305, -0.09546, 0.1333), (-0.2561, -0.1061, 0.1852), (-0.2718, -0.1126, 0.2415), (-0.2772, -0.1148, 0.3), (-0.2718, -0.1126, 1.559), (-0.2561, -0.1061, 1.615), (-0.2305, -0.09546, 1.667), (-0.196, -0.08118, 1.712), (-0.154, -0.06378, 1.749), (-0.1061, -0.04393, 1.777), (-0.05407, -0.0224, 1.794), (-0.196, 0.196, 1.615), (-0.1764, 0.1764, 1.667), (-0.04866, -0.03252, 1.794), (-0.09546, -0.06378, 1.777), (-0.1386, -0.0926, 1.749), (-0.1764, -0.1179, 1.712), (-0.2074, -0.1386, 1.667), (-0.2305, -0.154, 1.615), (-0.2446, -0.1635, 1.559), (-0.2494, -0.1667, 0.3), (-0.2446, -0.1635, 0.2415), (-0.2305, -0.154, 0.1852), (-0.2074, -0.1386, 0.1333), (-0.1764, -0.1179, 0.08787), (-0.1386, -0.0926, 0.05056), (-0.09546, -0.06378, 0.02284), (-0.04866, -0.03252, 0.005764), (-0.15, 0.15, 1.712), (-0.1179, 0.1179, 1.749), (-1.071e-07, 7.766e-09, 0.0), (-0.04138, -0.04138, 0.005764), (-0.08118, -0.08118, 0.02284), (-0.1179, -0.1179, 0.05056), (-0.15, -0.15, 0.08787), (-0.1764, -0.1764, 0.1333), (-0.196, -0.196, 0.1852), (-0.2081, -0.2081, 0.2415), (-0.2121, -0.2121, 0.3), (-0.2081, -0.2081, 1.559), (-0.196, -0.196, 1.615), (-0.1764, -0.1764, 1.667), (-0.15, -0.15, 1.712), (-0.1179, -0.1179, 1.749), (-0.08118, 0.08118, 1.777), (-0.04138, 0.04138, 1.794), (-0.08118, -0.08118, 1.777), (-0.04138, -0.04138, 1.794), (-1.071e-07, -6.376e-08, 1.8), (-0.03252, -0.04866, 1.794), (-0.06378, -0.09546, 1.777), (-0.0926, -0.1386, 1.749), (-0.1179, -0.1764, 1.712), (-0.1386, -0.2074, 1.667), (-0.154, -0.2305, 1.615), (-0.1635, -0.2446, 1.559), (-0.1667, -0.2494, 0.3), (-0.1635, -0.2446, 0.2415), (-0.154, -0.2305, 0.1852), (-0.1386, -0.2074, 0.1333), (-0.1179, -0.1764, 0.08787), (-0.0926, -0.1386, 0.05056), (-0.06378, -0.09546, 0.02284), (-0.03252, -0.04866, 0.005764), (-0.0224, -0.05407, 0.005764), (-0.04393, -0.1061, 0.02284), (-0.06378, -0.154, 0.05056), (-0.08118, -0.196, 0.08787), (-0.09546, -0.2305, 0.1333), (-0.1061, -0.2561, 0.1852), (-0.1126, -0.2718, 0.2415), (-0.1148, -0.2772, 0.3), (-0.1126, -0.2718, 1.559), (-0.04138, 0.04138, 0.005764), (-0.08118, 0.08118, 0.02284), (-0.1061, -0.2561, 1.615), (-0.09546, -0.2305, 1.667), (-0.08118, -0.196, 1.712), (-0.06378, -0.154, 1.749), (-0.04393, -0.1061, 1.777), (-0.0224, -0.05407, 1.794), (-0.01142, -0.0574, 1.794), (-0.0224, -0.1126, 1.777), (-0.03252, -0.1635, 1.749), (-0.04138, -0.2081, 1.712), (-0.04866, -0.2446, 1.667), (-0.05407, -0.2718, 1.615), (-0.0574, -0.2886, 1.559), (-0.1179, 0.1179, 0.05056), (-0.15, 0.15, 0.08787), (-0.05853, -0.2942, 0.3), (-0.0574, -0.2886, 0.2415), (-0.05407, -0.2718, 0.1852), (-0.04866, -0.2446, 0.1333), (-0.04138, -0.2081, 0.08787), (-0.03252, -0.1635, 0.05056), (-0.0224, -0.1126, 0.02284), (-0.01142, -0.0574, 0.005764), (-1.071e-07, -0.05853, 0.005764), (-1.071e-07, -0.1148, 0.02284), (-1.071e-07, -0.1667, 0.05056), (-1.071e-07, -0.2121, 0.08787), (-1.071e-07, -0.2494, 0.1333), (-0.1764, 0.1764, 0.1333), (-0.196, 0.196, 0.1852), (-1.071e-07, -0.2772, 0.1852), (-1.071e-07, -0.2942, 0.2415), (-1.071e-07, -0.3, 0.3), (-1.071e-07, -0.2942, 1.559), (-1.071e-07, -0.2772, 1.615), (-1.071e-07, -0.2494, 1.667), (-1.071e-07, -0.2121, 1.712), (-1.071e-07, -0.1667, 1.749), (-1.071e-07, -0.1148, 1.777), (-1.071e-07, -0.05853, 1.794), (0.01142, -0.0574, 1.794), (0.0224, -0.1126, 1.777), (0.03252, -0.1635, 1.749), (-0.2305, 0.154, 0.1852), (-0.2074, 0.1386, 0.1333), (0.04138, -0.2081, 1.712), (0.04866, -0.2446, 1.667), (0.05407, -0.2718, 1.615), (0.0574, -0.2886, 1.559), (0.05853, -0.2942, 0.3), (0.0574, -0.2886, 0.2415), (0.05407, -0.2718, 0.1852), (0.04866, -0.2446, 0.1333), (0.04138, -0.2081, 0.08787), (0.03252, -0.1635, 0.05056), (0.0224, -0.1126, 0.02284), (0.01142, -0.0574, 0.005764), (0.0224, -0.05407, 0.005764), (-0.1764, 0.1179, 0.08787), (-0.1386, 0.0926, 0.05056), (0.04393, -0.1061, 0.02284), (0.06378, -0.154, 0.05056), (0.08118, -0.196, 0.08787), (0.09546, -0.2305, 0.1333), (0.1061, -0.2561, 0.1852), (0.1126, -0.2718, 0.2415), (0.1148, -0.2772, 0.3), (0.1126, -0.2718, 1.559), (0.1061, -0.2561, 1.615), (0.09546, -0.2305, 1.667), (0.08118, -0.196, 1.712), (0.06378, -0.154, 1.749), (0.04393, -0.1061, 1.777), (0.0224, -0.05407, 1.794), (-0.09546, 0.06378, 0.02284), (0.03252, -0.04866, 1.794), (0.06378, -0.09546, 1.777), (0.0926, -0.1386, 1.749), (0.1179, -0.1764, 1.712), (0.1386, -0.2074, 1.667), (0.154, -0.2305, 1.615), (0.1635, -0.2446, 1.559), (0.1667, -0.2494, 0.3), (0.1635, -0.2446, 0.2415), (0.154, -0.2305, 0.1852), (0.1386, -0.2074, 0.1333), (0.1179, -0.1764, 0.08787), (0.0926, -0.1386, 0.05056), (0.06378, -0.09546, 0.02284), (0.03252, -0.04866, 0.005764), (-0.04866, 0.03252, 0.005764), (0.04138, -0.04138, 0.005764), (0.08118, -0.08118, 0.02284), (0.1179, -0.1179, 0.05056), (0.15, -0.15, 0.08787), (0.1764, -0.1764, 0.1333), (0.196, -0.196, 0.1852), (0.2081, -0.2081, 0.2415), (0.2121, -0.2121, 0.3), (0.2081, -0.2081, 1.559), (0.196, -0.196, 1.615), (0.1764, -0.1764, 1.667), (0.15, -0.15, 1.712), (0.1179, -0.1179, 1.749), (-0.04866, 0.03252, 1.794), (0.08118, -0.08118, 1.777), (0.04138, -0.04138, 1.794), (0.04866, -0.03252, 1.794), (0.09546, -0.06378, 1.777), (0.1386, -0.0926, 1.749), (0.1764, -0.1179, 1.712), (0.2074, -0.1386, 1.667), (0.2305, -0.154, 1.615), (0.2446, -0.1635, 1.559), (0.2494, -0.1667, 0.3), (0.2446, -0.1635, 0.2415), (0.2305, -0.154, 0.1852), (0.2074, -0.1386, 0.1333), (-0.09546, 0.06378, 1.777), (-0.1386, 0.0926, 1.749), (0.1764, -0.1179, 0.08787), (0.1386, -0.0926, 0.05056), (0.09546, -0.06378, 0.02284), (0.04866, -0.03252, 0.005764), (0.05407, -0.0224, 0.005764), (0.1061, -0.04393, 0.02284), (0.154, -0.06378, 0.05056), (0.196, -0.08118, 0.08787), (0.2305, -0.09546, 0.1333), (0.2561, -0.1061, 0.1852), (0.2718, -0.1126, 0.2415), (0.2772, -0.1148, 0.3), (0.2718, -0.1126, 1.559), (-0.1764, 0.1179, 1.712), (-0.2074, 0.1386, 1.667), (0.2561, -0.1061, 1.615), (0.2305, -0.09546, 1.667), (0.196, -0.08118, 1.712), (0.154, -0.06378, 1.749), (0.1061, -0.04393, 1.777), (0.05407, -0.0224, 1.794), (0.0574, -0.01142, 1.794), (0.1126, -0.0224, 1.777), (0.1635, -0.03252, 1.749), (0.2081, -0.04138, 1.712), (0.2446, -0.04866, 1.667), (0.2718, -0.05407, 1.615), (0.2886, -0.0574, 1.559), (-0.2305, 0.154, 1.615), (-0.2446, 0.1635, 1.559), (0.2942, -0.05853, 0.3), (0.2886, -0.0574, 0.2415), (0.2718, -0.05407, 0.1852), (0.2446, -0.04866, 0.1333), (0.2081, -0.04138, 0.08787), (0.1635, -0.03252, 0.05056), (0.1126, -0.0224, 0.02284), (0.0574, -0.01142, 0.005764), (0.05853, 7.766e-09, 0.005764), (0.1148, 7.766e-09, 0.02284), (0.1667, 7.766e-09, 0.05056), (0.2121, 7.766e-09, 0.08787), (0.2494, 7.766e-09, 0.1333), (-0.2494, 0.1667, 0.3), (-0.2446, 0.1635, 0.2415), (0.2772, 4.353e-08, 0.1852), (0.2942, 7.766e-09, 0.2415), (0.3, 7.766e-09, 0.3), (0.2942, 7.766e-09, 1.559), (0.2772, 4.353e-08, 1.615), (0.2494, 7.766e-09, 1.667), (0.2121, 7.766e-09, 1.712), (0.1667, 7.766e-09, 1.749), (0.1148, 7.766e-09, 1.777), (0.05853, 7.766e-09, 1.794), (0.0574, 0.01142, 1.794), (0.1126, 0.0224, 1.777), (0.1635, 0.03252, 1.749), (0.2081, 0.04138, 1.712), (-0.2718, 0.1126, 0.2415), (0.2446, 0.04866, 1.667), (0.2718, 0.05407, 1.615), (0.2886, 0.0574, 1.559), (0.2942, 0.05853, 0.3), (0.2886, 0.0574, 0.2415), (0.2718, 0.05407, 0.1852), (0.2446, 0.04866, 0.1333), (0.2081, 0.04138, 0.08787), (0.1635, 0.03252, 0.05056), (0.1126, 0.0224, 0.02284), (0.0574, 0.01142, 0.005764), (0.05407, 0.0224, 0.005764), (0.1061, 0.04393, 0.02284), (-0.2772, 0.1148, 0.3), (-0.2718, 0.1126, 1.559), (0.154, 0.06378, 0.05056), (0.196, 0.08118, 0.08787), (0.2305, 0.09546, 0.1333), (0.2561, 0.1061, 0.1852), (0.2718, 0.1126, 0.2415), (0.2772, 0.1148, 0.3), (0.2718, 0.1126, 1.559), (0.2561, 0.1061, 1.615), (0.2305, 0.09546, 1.667), (0.196, 0.08118, 1.712), (0.154, 0.06378, 1.749), (0.1061, 0.04393, 1.777), (0.05407, 0.0224, 1.794), (-0.2561, 0.1061, 1.615), (-0.2305, 0.09546, 1.667), (0.04866, 0.03252, 1.794), (0.09546, 0.06378, 1.777), (0.1386, 0.0926, 1.749), (0.1764, 0.1179, 1.712), (0.2074, 0.1386, 1.667), (0.2305, 0.154, 1.615), (0.2446, 0.1635, 1.559), (0.2494, 0.1667, 0.3), (0.2446, 0.1635, 0.2415), (0.2305, 0.154, 0.1852), (0.2074, 0.1386, 0.1333), (0.1764, 0.1179, 0.08787), (0.1386, 0.0926, 0.05056), (0.09546, 0.06378, 0.02284), (0.04866, 0.03252, 0.005764), (-0.196, 0.08118, 1.712), (-0.154, 0.06378, 1.749), (0.04138, 0.04138, 0.005764), (0.08118, 0.08118, 0.02284), (0.1179, 0.1179, 0.05056), (0.15, 0.15, 0.08787), (0.1764, 0.1764, 0.1333), (0.196, 0.196, 0.1852), (0.2081, 0.2081, 0.2415), (0.2121, 0.2121, 0.3), (0.2081, 0.2081, 1.559), (0.196, 0.196, 1.615), (0.1764, 0.1764, 1.667), (0.15, 0.15, 1.712), (0.1179, 0.1179, 1.749), (-0.1061, 0.04393, 1.777), (-0.05407, 0.0224, 1.794), (0.08118, 0.08118, 1.777), (0.04138, 0.04138, 1.794), (0.03252, 0.04866, 1.794), (0.06378, 0.09546, 1.777), (0.0926, 0.1386, 1.749), (0.1179, 0.1764, 1.712), (0.1386, 0.2074, 1.667), (0.154, 0.2305, 1.615), (0.1635, 0.2446, 1.559), (0.1667, 0.2494, 0.3), (0.1635, 0.2446, 0.2415), (0.154, 0.2305, 0.1852), (0.1386, 0.2074, 0.1333), (0.1179, 0.1764, 0.08787), (0.0926, 0.1386, 0.05056), (0.06378, 0.09546, 0.02284), (0.03252, 0.04866, 0.005764), (0.0224, 0.05407, 0.005764), (0.04393, 0.1061, 0.02284), (0.06378, 0.154, 0.05056), (0.08118, 0.196, 0.08787), (0.09546, 0.2305, 0.1333), (0.1061, 0.2561, 0.1852), (0.1126, 0.2718, 0.2415), (0.1148, 0.2772, 0.3), (0.1126, 0.2718, 1.559), (-0.05407, 0.0224, 0.005764), (-0.1061, 0.04393, 0.02284), (0.1061, 0.2561, 1.615), (0.09546, 0.2305, 1.667), (0.08118, 0.196, 1.712), (0.06378, 0.154, 1.749), (0.04393, 0.1061, 1.777), (0.0224, 0.05407, 1.794), (0.01142, 0.0574, 1.794), (0.0224, 0.1126, 1.777), (0.03252, 0.1635, 1.749), (0.04138, 0.2081, 1.712), (0.04866, 0.2446, 1.667), (0.05407, 0.2718, 1.615), (0.0574, 0.2886, 1.559), (-0.154, 0.06378, 0.05056), (-0.196, 0.08118, 0.08787), (0.05853, 0.2942, 0.3), (0.0574, 0.2886, 0.2415), (0.05407, 0.2718, 0.1852), (0.04866, 0.2446, 0.1333), (0.04138, 0.2081, 0.08787), (0.03252, 0.1635, 0.05056), (0.0224, 0.1126, 0.02284), (0.01142, 0.0574, 0.005764), (-1.071e-07, 0.05853, 0.005764), (-1.071e-07, 0.1148, 0.02284), (-1.071e-07, 0.1667, 0.05056), (-1.071e-07, 0.2121, 0.08787), (-0.2305, 0.09546, 0.1333), (-0.2561, 0.1061, 0.1852), (-1.071e-07, 0.3, 0.3), (-1.071e-07, 0.2942, 1.559), (-1.071e-07, 0.2494, 1.667), (-1.071e-07, 0.2121, 1.712), (-1.071e-07, 0.1667, 1.749), (-0.2718, 0.05407, 0.1852), (-0.2446, 0.04866, 0.1333), (-0.2081, 0.04138, 0.08787), (-0.1635, 0.03252, 0.05056), (-0.1126, 0.0224, 0.02284), (-0.0574, 0.01142, 0.005764), (-0.0574, 0.01142, 1.794), (-0.1126, 0.0224, 1.777), (-0.1635, 0.03252, 1.749), (-1.071e-07, 0.05853, 1.794), (-0.2081, 0.04138, 1.712), (-0.2446, 0.04866, 1.667), (-0.2718, 0.05407, 1.615), (-0.2886, 0.0574, 1.559), (-0.2942, 0.05853, 0.3), (-0.2886, 0.0574, 0.2415), (-0.05853, 7.766e-09, 0.005764), (-0.1148, 4.353e-08, 0.02284), (-0.1667, 4.353e-08, 0.05056), (-0.2121, 4.353e-08, 0.08787), (-0.2494, 7.929e-08, 0.1333), (-0.2772, 7.766e-09, 0.1852), (-0.1386, 0.2074, 1.667), (-0.1179, 0.1764, 1.712), (-0.0926, 0.1386, 1.749), (-0.06378, 0.09546, 1.777), (-0.03252, 0.04866, 1.794), (-0.03252, 0.04866, 0.005764), (-0.06378, 0.09546, 0.02284), (-0.0926, 0.1386, 0.05056), (-0.1179, 0.1764, 0.08787), (-0.1386, 0.2074, 0.1333), (-0.154, 0.2305, 0.1852), (-0.1061, 0.2561, 1.615), (-0.1126, 0.2718, 1.559), (-0.1148, 0.2772, 0.3), (-0.1126, 0.2718, 0.2415), (-0.09546, 0.2305, 1.667), (-0.08118, 0.196, 1.712), (-0.06378, 0.154, 1.749), (-0.04393, 0.1061, 1.777), (-0.0224, 0.05407, 1.794), (-0.0224, 0.05407, 0.005764), (-0.04393, 0.1061, 0.02284), (-0.06378, 0.154, 0.05056), (-0.08118, 0.196, 0.08787), (-0.09546, 0.2305, 0.1333), (-0.1061, 0.2561, 0.1852), (-0.05407, 0.2718, 1.615), (-0.0574, 0.2886, 1.559), (-0.05853, 0.2942, 0.3), (-0.0574, 0.2886, 0.2415), (-0.04866, 0.2446, 1.667), (-0.04138, 0.2081, 1.712), (-0.03252, 0.1635, 1.749), (-0.0224, 0.1126, 1.777), (-0.01142, 0.0574, 1.794), (-0.01142, 0.0574, 0.005764), (-0.0224, 0.1126, 0.02284), (-0.03252, 0.1635, 0.05056), (-0.04138, 0.2081, 0.08787), (-0.04866, 0.2446, 0.1333), (-0.05407, 0.2718, 0.1852), (-1.071e-07, 0.2772, 1.615), (3.592e-08, 0.2942, 0.2415), (-1.071e-07, 0.1148, 1.777), (3.592e-08, 0.2494, 0.1333), (-1.071e-07, 0.2772, 0.1852), (-0.2888, 0.05745, 1.51), (-0.2945, 7.929e-08, 1.51), (-0.272, 0.1127, 1.51), (-0.05745, 0.2888, 1.51), (-0.2888, -0.05745, 1.51), (-0.2448, -0.1636, 1.51), (-0.1636, -0.2448, 1.51), (-0.1127, -0.272, 1.51), (-0.05745, -0.2888, 1.51), (-1.071e-07, -0.2945, 1.51), (0.1636, -0.2448, 1.51), (-0.1127, 0.272, 1.51), (0.1127, -0.272, 1.51), (0.2082, -0.2082, 1.51), (0.272, -0.1127, 1.51), (0.2448, -0.1636, 1.51), (0.2888, -0.05745, 1.51), (0.2888, 0.05745, 1.51), (0.2945, 7.766e-09, 1.51), (0.2448, 0.1636, 1.51), (0.272, 0.1127, 1.51), (0.1636, 0.2448, 1.51), (-0.1636, 0.2448, 1.51), (0.2082, 0.2082, 1.51), (-1.071e-07, 0.2945, 1.51), (-0.2448, 0.1636, 1.51), (-0.272, -0.1127, 1.51), (-0.2082, -0.2082, 1.51), (-0.2082, 0.2082, 1.51), (0.05745, -0.2888, 1.51), (0.05745, 0.2888, 1.51), (0.1127, 0.272, 1.51)], [], [(134, 135, 130, 131), (365, 364, 341, 340), (357, 356, 349, 348), (65, 402, 369), (368, 367, 338, 337), (402, 401, 370, 369), (512, 392, 377, 513), (266, 265, 236, 235), (366, 365, 340, 339), (356, 355, 352, 349), (400, 399, 372, 371), (392, 391, 380, 377), (162, 161, 140, 137), (367, 366, 339, 338), (389, 388, 383, 382), (388, 387, 384, 383), (355, 354, 353, 352), (281, 282, 253, 254), (387, 386, 385, 384), (396, 395, 376, 375), (364, 363, 342, 341), (65, 368, 337), (391, 390, 381, 380), (398, 397, 374, 373), (155, 152, 147, 146), (363, 362, 343, 342), (401, 400, 371, 370), (390, 389, 382, 381), (358, 357, 348, 347), (503, 360, 345, 505), (276, 277, 260, 261), (386, 83, 385), (362, 361, 344, 343), (360, 359, 346, 345), (371, 372, 365, 366), (163, 162, 137, 136), (372, 373, 364, 365), (404, 405, 400, 401), (65, 403, 402), (399, 398, 373, 372), (380, 381, 358, 359), (412, 413, 388, 389), (369, 370, 367, 368), (269, 270, 265, 266), (374, 375, 362, 363), (479, 423, 386, 387), (375, 376, 361, 362), (411, 412, 389, 390), (513, 377, 360, 503), (152, 151, 148, 147), (272, 275, 262, 263), (506, 410, 392, 512), (423, 83, 386), (65, 369, 368), (384, 385, 354, 355), (410, 477, 391, 392), (405, 406, 399, 400), (381, 382, 357, 358), (477, 411, 390, 391), (373, 374, 363, 364), (377, 380, 359, 360), (478, 409, 395, 396), (370, 371, 366, 367), (385, 83, 354), (150, 83, 149), (481, 478, 396, 397), (279, 280, 255, 256), (403, 404, 401, 402), (149, 83, 116), (354, 83, 353), (268, 269, 266, 267), (480, 481, 397, 398), (413, 479, 387, 388), (382, 383, 356, 357), (383, 384, 355, 356), (406, 480, 398, 399), (397, 396, 375, 374), (359, 358, 347, 346), (345, 346, 325, 326), (347, 348, 323, 324), (342, 343, 328, 329), (337, 338, 333, 334), (505, 345, 326, 501), (340, 341, 330, 331), (349, 352, 321, 322), (284, 83, 251), (346, 347, 324, 325), (339, 340, 331, 332), (338, 339, 332, 333), (348, 349, 322, 323), (353, 83, 320), (343, 344, 327, 328), (136, 137, 128, 129), (352, 353, 320, 321), (324, 323, 314, 313), (323, 322, 315, 314), (329, 328, 309, 308), (326, 325, 312, 311), (325, 324, 313, 312), (65, 337, 334), (334, 333, 302, 301), (282, 283, 252, 253), (328, 327, 310, 309), (65, 133, 132), (322, 321, 316, 315), (65, 334, 301), (501, 326, 311, 502), (341, 342, 329, 330), (330, 329, 308, 307), (321, 320, 317, 316), (320, 83, 317), (302, 305, 298, 299), (333, 332, 305, 302), (305, 306, 297, 298), (312, 313, 290, 291), (317, 83, 285), (278, 279, 256, 257), (311, 312, 291, 292), (301, 302, 299, 300), (137, 140, 127, 128), (314, 315, 287, 288), (308, 309, 294, 295), (331, 330, 307, 306), (332, 331, 306, 305), (502, 311, 292, 499), (306, 307, 296, 297), (313, 314, 288, 290), (298, 297, 271, 270), (315, 316, 286, 287), (300, 299, 269, 268), (309, 310, 293, 294), (283, 284, 251, 252), (299, 298, 270, 269), (316, 317, 285, 286), (65, 301, 300), (148, 149, 116, 117), (307, 308, 295, 296), (297, 296, 272, 271), (285, 83, 284), (290, 288, 281, 280), (294, 293, 277, 276), (296, 295, 275, 272), (499, 292, 278, 500), (145, 146, 119, 120), (288, 287, 282, 281), (65, 300, 268), (65, 268, 267), (286, 285, 284, 283), (500, 278, 257, 498), (295, 294, 276, 275), (291, 290, 280, 279), (275, 276, 261, 262), (270, 271, 264, 265), (292, 291, 279, 278), (65, 267, 234), (287, 286, 283, 282), (271, 272, 263, 264), (280, 281, 254, 255), (236, 237, 230, 231), (498, 257, 242, 496), (262, 261, 240, 239), (140, 141, 126, 127), (253, 252, 249, 248), (267, 266, 235, 234), (254, 253, 248, 247), (252, 251, 250, 249), (251, 83, 250), (265, 264, 237, 236), (264, 263, 238, 237), (263, 262, 239, 238), (257, 256, 245, 242), (255, 254, 247, 246), (256, 255, 246, 245), (261, 260, 241, 240), (242, 245, 222, 223), (250, 83, 217), (248, 249, 218, 219), (237, 238, 227, 230), (235, 236, 231, 232), (240, 241, 224, 225), (65, 234, 233), (245, 246, 221, 222), (249, 250, 217, 218), (246, 247, 220, 221), (496, 242, 223, 497), (239, 240, 225, 226), (238, 239, 226, 227), (141, 142, 125, 126), (234, 235, 232, 233), (247, 248, 219, 220), (231, 230, 204, 203), (225, 224, 208, 207), (65, 233, 201), (217, 83, 216), (218, 217, 216, 215), (147, 148, 117, 118), (497, 223, 209, 495), (227, 226, 206, 205), (226, 225, 207, 206), (223, 222, 210, 209), (233, 232, 202, 201), (222, 221, 211, 210), (219, 218, 215, 213), (220, 219, 213, 212), (221, 220, 212, 211), (232, 231, 203, 202), (215, 216, 185, 186), (210, 211, 189, 190), (495, 209, 191, 492), (204, 205, 195, 196), (230, 227, 205, 204), (206, 207, 193, 194), (211, 212, 188, 189), (135, 136, 129, 130), (202, 203, 197, 198), (205, 206, 194, 195), (207, 208, 192, 193), (216, 83, 185), (65, 201, 199), (212, 213, 187, 188), (209, 210, 190, 191), (213, 215, 186, 187), (187, 186, 182, 181), (194, 193, 175, 174), (191, 190, 178, 177), (195, 194, 174, 173), (492, 191, 177, 494), (185, 83, 183), (143, 144, 121, 122), (65, 199, 167), (186, 185, 183, 182), (197, 196, 172, 171), (201, 202, 198, 199), (196, 195, 173, 172), (189, 188, 180, 179), (193, 192, 176, 175), (203, 204, 196, 197), (188, 187, 181, 180), (175, 176, 159, 160), (173, 174, 161, 162), (174, 175, 160, 161), (178, 179, 156, 157), (491, 143, 122, 490), (65, 167, 166), (198, 197, 171, 170), (190, 189, 179, 178), (171, 172, 163, 164), (179, 180, 155, 156), (182, 183, 150, 151), (199, 198, 170, 167), (167, 170, 165, 166), (172, 173, 162, 163), (181, 182, 151, 152), (183, 83, 150), (158, 157, 144, 143), (180, 181, 152, 155), (170, 171, 164, 165), (164, 163, 136, 135), (166, 165, 134, 133), (165, 164, 135, 134), (494, 177, 158, 511), (146, 147, 118, 119), (65, 166, 133), (177, 178, 157, 158), (160, 159, 142, 141), (151, 150, 149, 148), (161, 160, 141, 140), (157, 156, 145, 144), (156, 155, 146, 145), (511, 158, 143, 491), (133, 134, 131, 132), (490, 122, 107, 489), (131, 130, 101, 100), (120, 119, 112, 111), (130, 129, 102, 101), (127, 126, 105, 104), (117, 116, 115, 114), (129, 128, 103, 102), (128, 127, 104, 103), (65, 132, 99), (118, 117, 114, 113), (121, 120, 111, 110), (144, 145, 120, 121), (122, 121, 110, 107), (132, 131, 100, 99), (116, 83, 115), (107, 110, 89, 90), (105, 106, 91, 92), (100, 101, 96, 97), (489, 107, 90, 488), (119, 118, 113, 112), (113, 114, 85, 86), (126, 125, 106, 105), (111, 112, 87, 88), (103, 104, 93, 94), (99, 100, 97, 98), (104, 105, 92, 93), (102, 103, 94, 95), (114, 115, 84, 85), (115, 83, 84), (101, 102, 95, 96), (65, 99, 98), (87, 86, 78, 77), (90, 89, 75, 74), (85, 84, 82, 81), (86, 85, 81, 78), (65, 98, 66), (96, 95, 69, 68), (92, 91, 73, 72), (84, 83, 82), (95, 94, 70, 69), (110, 111, 88, 89), (97, 96, 68, 67), (488, 90, 74, 509), (94, 93, 71, 70), (112, 113, 86, 87), (93, 92, 72, 71), (88, 87, 77, 76), (68, 69, 59, 60), (74, 75, 53, 54), (78, 81, 49, 50), (66, 67, 61, 62), (98, 97, 67, 66), (81, 82, 48, 49), (65, 66, 62), (71, 72, 56, 57), (82, 83, 48), (509, 74, 54, 487), (69, 70, 58, 59), (75, 76, 52, 53), (70, 71, 57, 58), (89, 88, 76, 75), (76, 77, 51, 52), (72, 73, 55, 56), (59, 58, 35, 34), (49, 48, 45, 44), (60, 59, 34, 33), (54, 53, 40, 39), (58, 57, 36, 35), (48, 83, 45), (53, 52, 41, 40), (52, 51, 42, 41), (51, 50, 43, 42), (50, 49, 44, 43), (487, 54, 39, 508), (77, 78, 50, 51), (67, 68, 60, 61), (65, 62, 29), (56, 55, 38, 37), (61, 60, 33, 30), (62, 61, 30, 29), (41, 42, 15, 18), (40, 41, 18, 19), (35, 36, 23, 24), (57, 56, 37, 36), (37, 38, 21, 22), (45, 83, 12), (65, 29, 28), (29, 30, 27, 28), (36, 37, 22, 23), (44, 45, 12, 13), (30, 33, 26, 27), (39, 40, 19, 20), (33, 34, 25, 26), (42, 43, 14, 15), (34, 35, 24, 25), (20, 19, 6, 5), (508, 39, 20, 486), (28, 27, 431, 430), (15, 14, 9, 8), (25, 24, 434, 433), (43, 44, 13, 14), (14, 13, 10, 9), (13, 12, 11, 10), (26, 25, 433, 432), (12, 83, 11), (23, 22, 3, 435), (24, 23, 435, 434), (27, 26, 432, 431), (486, 20, 5, 483), (19, 18, 7, 6), (18, 15, 8, 7), (432, 433, 416, 417), (3, 4, 428, 429), (11, 83, 420), (435, 3, 429, 414), (22, 21, 4, 3), (431, 432, 417, 418), (6, 7, 425, 426), (5, 6, 426, 427), (8, 9, 422, 424), (10, 11, 420, 421), (434, 435, 414, 415), (433, 434, 415, 416), (483, 5, 427, 482), (9, 10, 421, 422), (65, 28, 430), (430, 431, 418, 419), (426, 425, 319, 318), (65, 419, 378), (65, 430, 419), (424, 422, 336, 335), (427, 426, 318, 304), (7, 8, 424, 425), (482, 427, 304, 484), (429, 428, 303, 289), (425, 424, 335, 319), (414, 429, 289, 408), (417, 416, 394, 393), (421, 420, 351, 350), (420, 83, 351), (416, 415, 407, 394), (418, 417, 393, 379), (419, 418, 379, 378), (484, 304, 259, 507), (378, 379, 184, 200), (422, 421, 350, 336), (407, 408, 153, 154), (65, 378, 200), (336, 350, 228, 229), (394, 407, 154, 168), (415, 414, 408, 407), (335, 336, 229, 243), (289, 303, 273, 274), (393, 394, 168, 169), (319, 335, 243, 244), (408, 289, 274, 153), (379, 393, 169, 184), (304, 318, 258, 259), (318, 319, 244, 258), (351, 83, 214), (65, 200, 108), (153, 274, 17, 139), (258, 244, 47, 46), (214, 83, 80), (350, 351, 214, 228), (229, 228, 79, 64), (154, 153, 139, 138), (168, 154, 138, 124), (243, 229, 64, 63), (184, 169, 123, 109), (259, 258, 46, 32), (228, 214, 80, 79), (169, 168, 124, 123), (274, 273, 31, 17), (200, 184, 109, 108), (507, 259, 32, 510), (437, 438, 453, 452), (442, 443, 458, 457), (47, 63, 437, 436), (0, 436, 451, 447), (109, 123, 443, 442), (446, 16, 450, 461), (17, 31, 2, 16), (438, 439, 454, 453), (46, 47, 436, 0), (108, 109, 442, 441), (443, 444, 459, 458), (65, 441, 456), (65, 108, 441), (79, 80, 440, 439), (123, 124, 444, 443), (63, 64, 438, 437), (139, 17, 16, 446), (32, 46, 0, 1), (124, 138, 445, 444), (138, 139, 446, 445), (504, 1, 448, 493), (444, 445, 460, 459), (16, 2, 449, 450), (64, 79, 439, 438), (439, 440, 455, 454), (1, 0, 447, 448), (80, 83, 440), (510, 32, 1, 504), (436, 437, 452, 451), (244, 243, 63, 47), (445, 446, 461, 460), (441, 442, 457, 456), (440, 83, 455), (65, 456, 471), (457, 458, 473, 472), (453, 454, 469, 468), (459, 460, 475, 474), (458, 459, 474, 473), (456, 457, 472, 471), (450, 449, 464, 465), (454, 455, 470, 469), (455, 83, 470), (452, 453, 468, 467), (461, 450, 465, 476), (460, 461, 476, 475), (493, 448, 463, 485), (447, 451, 466, 462), (448, 447, 462, 463), (451, 452, 467, 466), (462, 466, 411, 477), (469, 470, 423, 479), (473, 474, 406, 405), (468, 469, 479, 413), (467, 468, 413, 412), (465, 464, 409, 478), (472, 473, 405, 404), (466, 467, 412, 411), (476, 465, 478, 481), (65, 471, 403), (474, 475, 480, 406), (475, 476, 481, 480), (485, 463, 410, 506), (470, 83, 423), (471, 472, 404, 403), (463, 462, 477, 410), (464, 485, 506, 409), (449, 493, 485, 464), (31, 510, 504, 2), (2, 504, 493, 449), (273, 507, 510, 31), (303, 484, 507, 273), (428, 482, 484, 303), (4, 483, 482, 428), (21, 486, 483, 4), (38, 508, 486, 21), (55, 487, 508, 38), (73, 509, 487, 55), (91, 488, 509, 73), (106, 489, 488, 91), (125, 490, 489, 106), (159, 511, 491, 142), (176, 494, 511, 159), (142, 491, 490, 125), (192, 492, 494, 176), (208, 495, 492, 192), (224, 497, 495, 208), (241, 496, 497, 224), (260, 498, 496, 241), (277, 500, 498, 260), (293, 499, 500, 277), (310, 502, 499, 293), (327, 501, 502, 310), (344, 505, 501, 327), (409, 506, 512, 395), (376, 513, 503, 361), (361, 503, 505, 344), (395, 512, 513, 376)])
me_sphere.use_remesh_preserve_volume = False
me_sphere.use_remesh_preserve_attributes = False
me_sphere.use_mirror_vertex_groups = False
me_sphere.update()

# ---- objects
ob_plane = bpy.data.objects.new('Plane', me_plane)
ob_door_wall_1_b = bpy.data.objects.new('door_wall_1_b', me_plane_006)
ob_door_1 = bpy.data.objects.new('door_1', me_plane_004)
ob_door_wall_1_c = bpy.data.objects.new('door_wall_1_c', me_plane_003)
ob_door_wall_1_a = bpy.data.objects.new('door_wall_1_a', me_plane_015)
ob_wall_1_007 = bpy.data.objects.new('Wall_1.007', me_plane_013)
ob_wall_1_006 = bpy.data.objects.new('Wall_1.006', me_plane_012)
ob_wall_1_005 = bpy.data.objects.new('Wall_1.005', me_plane_011)
ob_wall_1_004 = bpy.data.objects.new('Wall_1.004', me_plane_008)
ob_wall_1_003 = bpy.data.objects.new('Wall_1.003', me_plane_002)
ob_wall_1_002 = bpy.data.objects.new('Wall_1.002', me_plane_001)
ob_wall_1_001 = bpy.data.objects.new('Wall_1.001', me_plane_000)
ob_wall_1 = bpy.data.objects.new('Wall_1', me_plane_005)
ob_lamp_001 = bpy.data.objects.new('Lamp.001', light_lamp_001)
ob_sphere = bpy.data.objects.new('Sphere', me_sphere)
ob_camera = bpy.data.objects.new('Camera', cam_camera)

# ---- transforms, parenting, visibility, modifiers, constraints
ob_plane.location = (0.0, -1.0, 0.0)
ob_plane.scale = (0.2759, 0.2759, 0.2759)
ob_plane.lineart.crease_threshold = 0.0
ob_door_wall_1_b.location = (-0.5, 1.0, 0.0)
ob_door_wall_1_b.lineart.crease_threshold = 0.0
_m = ob_door_wall_1_b.modifiers.new('Mirror', 'MIRROR')
_m.use_clip = True
_m.mirror_object = ob_plane
ob_door_1.location = (-0.4, 1.2, 0.006589)
ob_door_1.lineart.crease_threshold = 0.0
_m = ob_door_1.modifiers.new('Mirror', 'MIRROR')
_m.use_clip = True
_m.mirror_object = ob_plane
ob_door_wall_1_c.location = (-0.5, 1.0, 0.0)
ob_door_wall_1_c.lineart.crease_threshold = 0.0
ob_door_wall_1_a.location = (-0.5, 1.0, 0.0)
ob_door_wall_1_a.lineart.crease_threshold = 0.0
_m = ob_door_wall_1_a.modifiers.new('Mirror', 'MIRROR')
_m.use_clip = True
_m.mirror_object = ob_plane
ob_wall_1_007.location = (0.5, 1.003, 0.006589)
ob_wall_1_007.lineart.crease_threshold = 0.0
ob_wall_1_006.location = (0.5, 1.003, 0.006589)
ob_wall_1_006.lineart.crease_threshold = 0.0
ob_wall_1_005.location = (0.5, 1.003, 0.006589)
ob_wall_1_005.lineart.crease_threshold = 0.0
ob_wall_1_004.location = (0.5, 1.003, 0.006589)
ob_wall_1_004.lineart.crease_threshold = 0.0
ob_wall_1_003.location = (-1.5, 1.003, 0.006589)
ob_wall_1_003.lineart.crease_threshold = 0.0
ob_wall_1_002.location = (-1.5, 1.003, 0.006589)
ob_wall_1_002.lineart.crease_threshold = 0.0
ob_wall_1_001.location = (-1.5, 1.003, 0.006589)
ob_wall_1_001.lineart.crease_threshold = 0.0
ob_wall_1.location = (-1.5, 1.003, 0.006589)
ob_wall_1.lineart.crease_threshold = 0.0
ob_lamp_001.location = (0.5049, -0.3011, 1.244)
ob_lamp_001.rotation_euler = (0.6503, 0.05522, 1.866)
ob_lamp_001.lock_rotations_4d = False
ob_lamp_001.empty_display_type = 'ARROWS'
ob_lamp_001.color = (0.0, 0.0, 0.0, 0.0)
ob_lamp_001.lineart.crease_threshold = 0.0
ob_sphere.location = (-4.0, 0.0, 0.0)
ob_sphere.lineart.crease_threshold = 0.0
ob_camera.location = (7.481, -6.508, 5.344)
ob_camera.rotation_euler = (1.109, 0.0, 0.8149)
ob_camera.lock_rotations_4d = False
ob_camera.empty_display_type = 'ARROWS'
ob_camera.color = (0.0, 0.0, 0.0, 0.0)
ob_camera.display_type = 'WIRE'
ob_camera.lineart.crease_threshold = 0.0

# ---- collection membership
col_collection_1.objects.link(ob_plane)
col_collection_1.objects.link(ob_door_wall_1_b)
col_collection_1.objects.link(ob_door_1)
col_collection_1.objects.link(ob_door_wall_1_c)
col_collection_1.objects.link(ob_door_wall_1_a)
col_collection_1.objects.link(ob_wall_1_007)
col_collection_1.objects.link(ob_wall_1_006)
col_collection_1.objects.link(ob_wall_1_005)
col_collection_1.objects.link(ob_wall_1_004)
col_collection_1.objects.link(ob_wall_1_003)
col_collection_1.objects.link(ob_wall_1_002)
col_collection_1.objects.link(ob_wall_1_001)
col_collection_1.objects.link(ob_wall_1)
col_collection_1.objects.link(ob_lamp_001)
col_collection_1.objects.link(ob_sphere)
col_collection_1.objects.link(ob_camera)

# ---- scene / render settings (as saved in the file)
scene.camera = ob_camera
scene.frame_start = 1; scene.frame_end = 250; scene.frame_set(1)
scene.render.engine = 'BLENDER_EEVEE_NEXT'
scene.render.resolution_percentage = 50
scene.render.dither_intensity = 0.0
scene.cycles.use_denoising = False
scene.cycles.samples = 128
scene.cycles.sampling_pattern = 'TABULATED_SOBOL'
scene.cycles.use_adaptive_sampling = False
scene.cycles.use_light_tree = False
scene.cycles.blur_glossy = 0.0
scene.cycles.sample_clamp_indirect = 0.0
scene.view_settings.view_transform = 'Standard'
bpy.context.view_layer.update()
